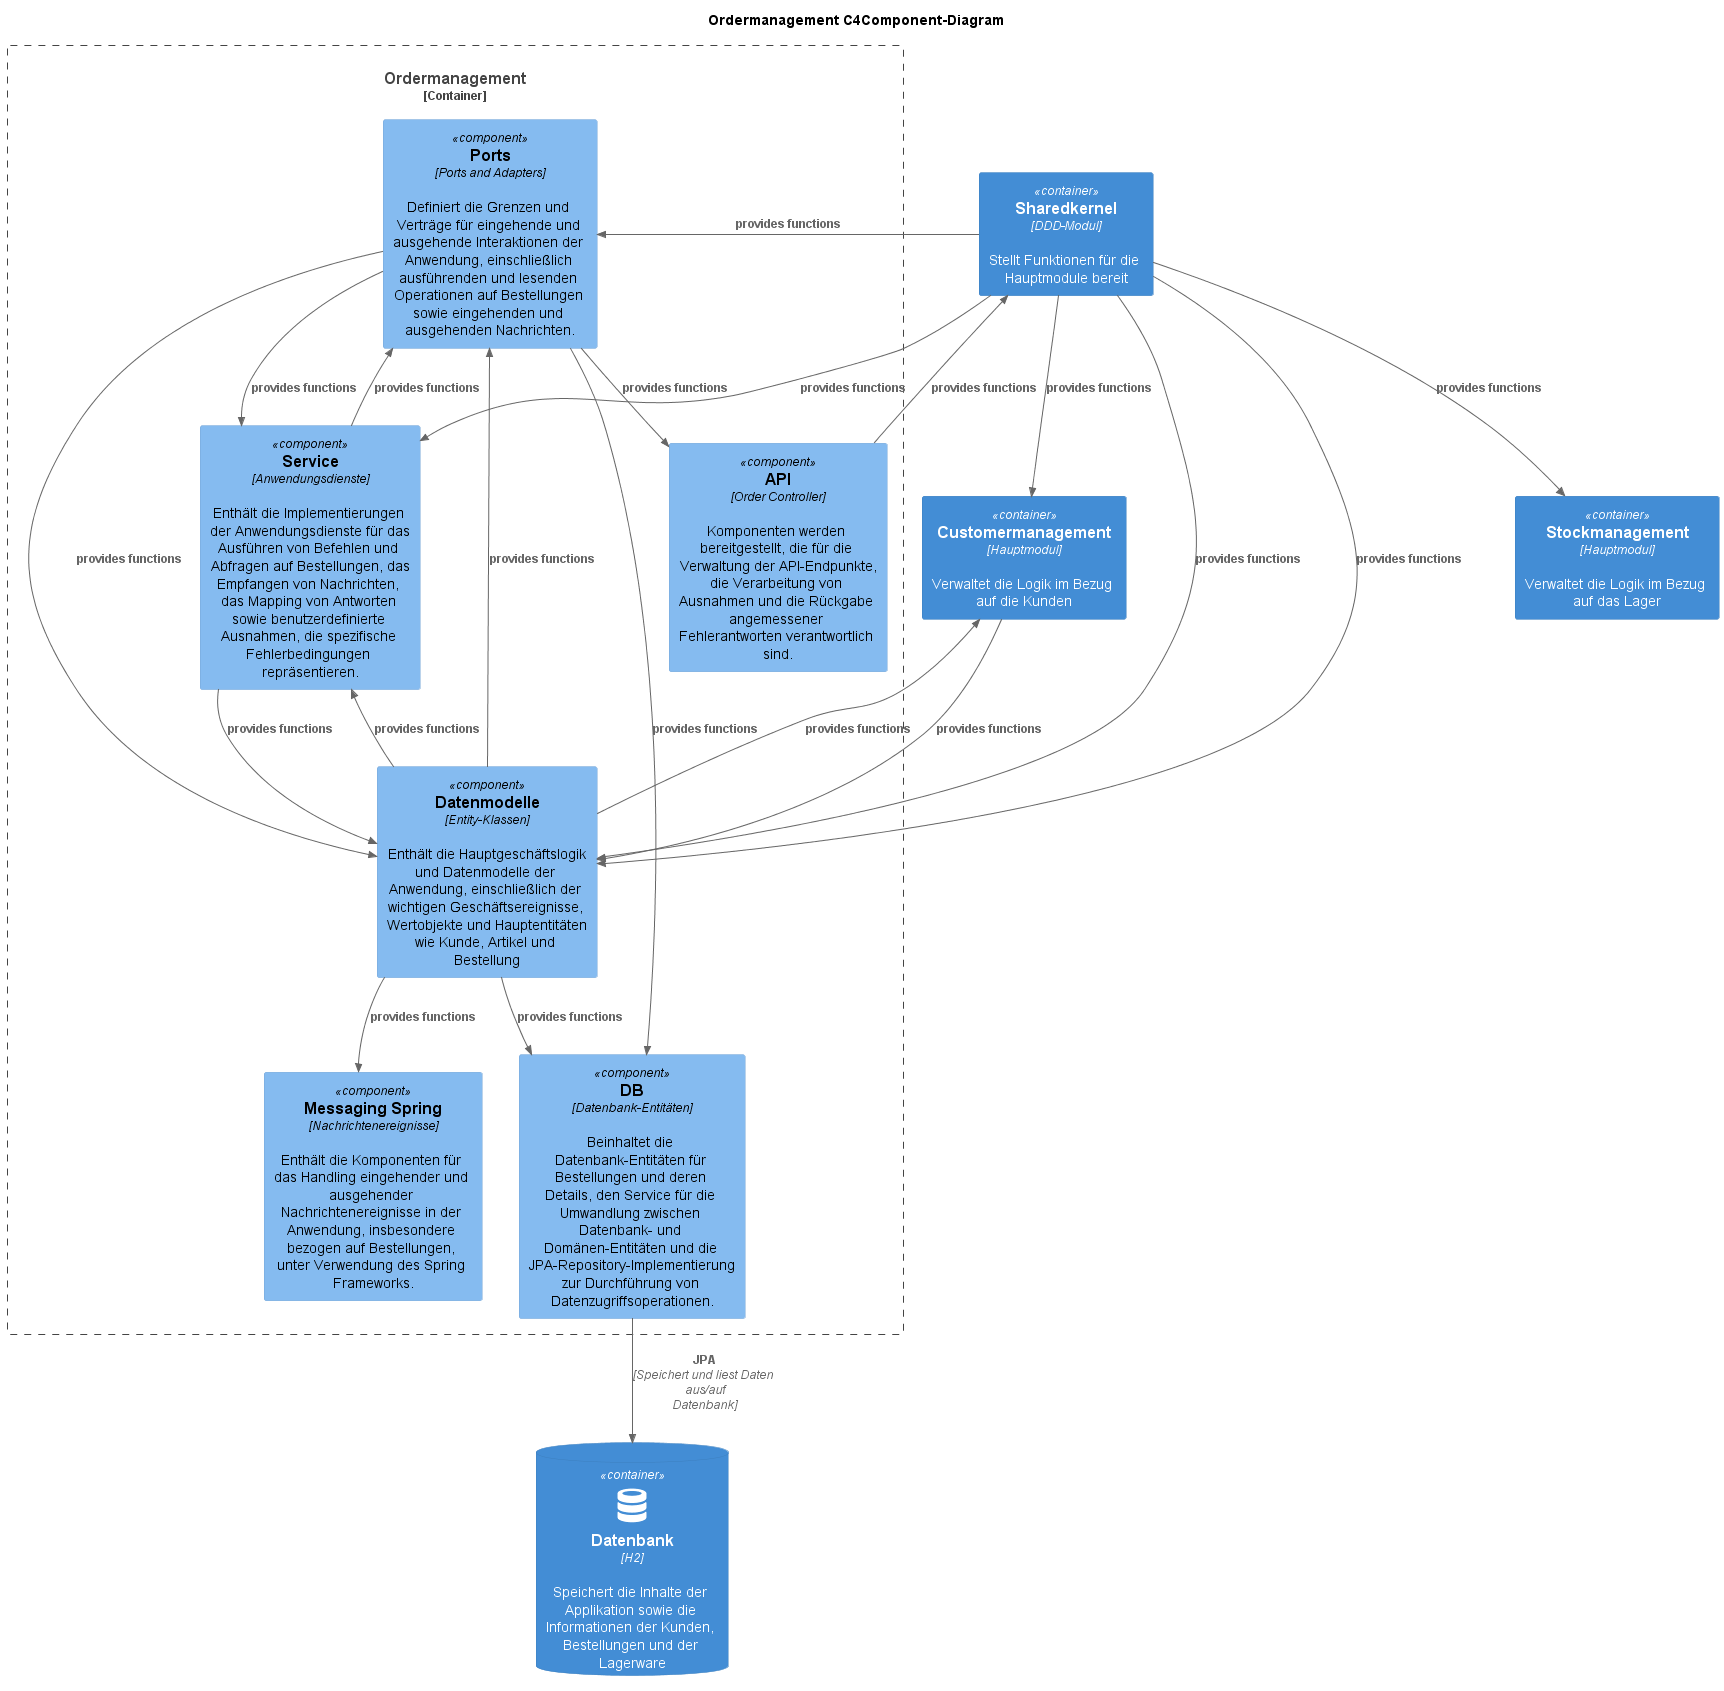

The diagram above was rendered by PlantUML. Its source (embedded in the PNG):
@startuml GrowManager_C4ComponentBackend
!include https://raw.githubusercontent.com/plantuml-stdlib/C4-PlantUML/master/C4_Component.puml
!define DEVICONS https://raw.githubusercontent.com/tupadr3/plantuml-icon-font-sprites/master/devicons
!define FONTAWESOME https://raw.githubusercontent.com/tupadr3/plantuml-icon-font-sprites/master/font-awesome-5
' uncomment the following line and comment the first to use locally
' !include C4_Container.puml
!include FONTAWESOME/server.puml
!include DEVICONS/database.puml
!include FONTAWESOME/server.puml
!include DEVICONS/bootstrap.puml
!include DEVICONS/wordpress.puml

title Ordermanagement C4Component-Diagram

Container(stockmanagement, "Stockmanagement", "Hauptmodul", "Verwaltet die Logik im Bezug auf das Lager")
Container(sharedkernel, "Sharedkernel", "DDD-Modul", "Stellt Funktionen für die Hauptmodule bereit")
Container(customermanagement, "Customermanagement", "Hauptmodul", "Verwaltet die Logik im Bezug auf die Kunden")
ContainerDb(database, "Datenbank", "H2", "Speichert die Inhalte der Applikation sowie die Informationen der Kunden, Bestellungen und der Lagerware", "database")

Container_Boundary(Ordermanagement, "Ordermanagement") {
    
    Component(api, "API", "Order Controller", "Komponenten werden bereitgestellt, die für die Verwaltung der API-Endpunkte, die Verarbeitung von Ausnahmen und die Rückgabe angemessener Fehlerantworten verantwortlich sind.")
    Component(db, "DB", "Datenbank-Entitäten", "Beinhaltet die Datenbank-Entitäten für Bestellungen und deren Details, den Service für die Umwandlung zwischen Datenbank- und Domänen-Entitäten und die JPA-Repository-Implementierung zur Durchführung von Datenzugriffsoperationen.")
    Component(service, "Service", "Anwendungsdienste", "Enthält die Implementierungen der Anwendungsdienste für das Ausführen von Befehlen und Abfragen auf Bestellungen, das Empfangen von Nachrichten, das Mapping von Antworten sowie benutzerdefinierte Ausnahmen, die spezifische Fehlerbedingungen repräsentieren.")
    Component(domain, "Datenmodelle", "Entity-Klassen", "Enthält die Hauptgeschäftslogik und Datenmodelle der Anwendung, einschließlich der wichtigen Geschäftsereignisse, Wertobjekte und Hauptentitäten wie Kunde, Artikel und Bestellung")
    Component(ports, "Ports", "Ports and Adapters", "Definiert die Grenzen und Verträge für eingehende und ausgehende Interaktionen der Anwendung, einschließlich ausführenden und lesenden Operationen auf Bestellungen sowie eingehenden und ausgehenden Nachrichten.")
    Component(messaging, "Messaging Spring", "Nachrichtenereignisse", "Enthält die Komponenten für das Handling eingehender und ausgehender Nachrichtenereignisse in der Anwendung, insbesondere bezogen auf Bestellungen, unter Verwendung des Spring Frameworks.")

    Rel(ports, api, "provides functions")
    Rel(domain, db, "provides functions")
    Rel(ports, db, "provides functions")
    Rel(sharedkernel, domain, "provides functions")
    Rel(customermanagement, domain, "provides functions")
    Rel(service, domain, "provides functions")
    Rel(domain, messaging, "provides functions")
    Rel(ports, domain, "provides functions")
    Rel(sharedkernel, domain, "provides functions")
    Rel(service, ports, "provides functions")
    Rel(sharedkernel, ports, "provides functions")
    Rel(domain, ports, "provides functions")
    Rel(domain, service, "provides functions")
    Rel(sharedkernel, service, "provides functions")
    Rel(ports, service, "provides functions")

    
    Rel(db, database, "JPA", "Speichert und liest Daten aus/auf Datenbank")

    Rel(api, sharedkernel, "provides functions")
}

    Rel(sharedkernel, stockmanagement, "provides functions")
    Rel(sharedkernel, customermanagement, "provides functions")
    Rel(domain, customermanagement, "provides functions")

@enduml